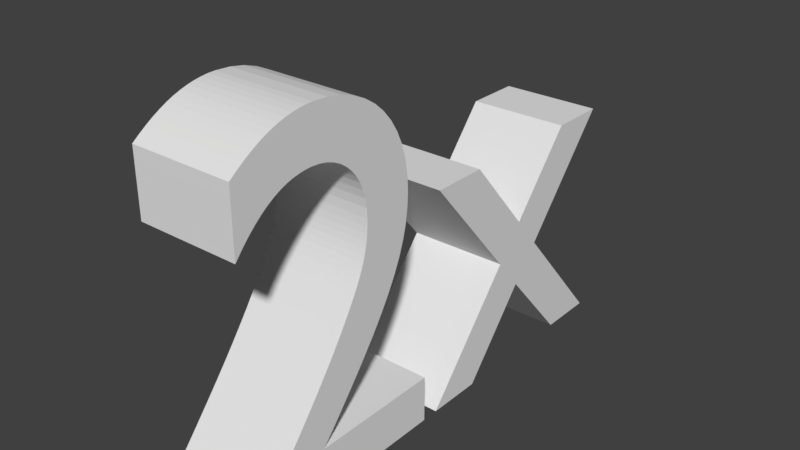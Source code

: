 # Source: bonus_2x.blend  (saved by Blender 2.78.0; exported with 4.5.12 LTS)
import bpy
from mathutils import Matrix  # noqa: F401  (used for matrix-valued properties, if any)

bpy.ops.wm.read_factory_settings(use_empty=True)
scene = bpy.context.scene
scene.name = 'Scene'

# ---- collections
col_collection_1 = bpy.data.collections.new('Collection 1'); scene.collection.children.link(col_collection_1)

# ---- world
world_world = bpy.data.worlds.new('World'); scene.world = world_world
world_world.color = (0.05088, 0.05088, 0.05088)
world_world.use_sun_shadow = False
world_world.sun_shadow_jitter_overblur = 0.0
world_world.cycles.sampling_method = 'MANUAL'

# ---- meshes
me_mesh = bpy.data.meshes.new('Mesh')
me_mesh.from_pydata([(0.987, 0.449, 0.0), (0.873, 0.449, 0.0), (0.745, 0.295, 0.0), (0.612, 0.449, 0.0), (0.5, 0.449, 0.0), (0.689, 0.228, 0.0), (0.5, 0.0, 0.0), (0.612, 0.0, 0.0), (0.745, 0.161, 0.0), (0.886, 0.0, 0.0), (1.0, 0.0, 0.0), (0.802, 0.228, 0.0), (0.466, 0.093, 0.0), (0.205, 0.093, 0.0), (0.2411, 0.1365, 0.0), (0.2735, 0.1767, 0.0), (0.3022, 0.2139, 0.0), (0.3275, 0.2486, 0.0), (0.3494, 0.2811, 0.0), (0.368, 0.3118, 0.0), (0.3834, 0.341, 0.0), (0.3958, 0.3691, 0.0), (0.4052, 0.3965, 0.0), (0.4119, 0.4235, 0.0), (0.4157, 0.4506, 0.0), (0.417, 0.478, 0.0), (0.4153, 0.5087, 0.0), (0.4101, 0.5375, 0.0), (0.4018, 0.5644, 0.0), (0.3904, 0.5892, 0.0), (0.3761, 0.6117, 0.0), (0.3591, 0.6318, 0.0), (0.3396, 0.6492, 0.0), (0.3176, 0.6638, 0.0), (0.2934, 0.6754, 0.0), (0.2671, 0.684, 0.0), (0.2389, 0.6892, 0.0), (0.209, 0.691, 0.0), (0.1953, 0.6906, 0.0), (0.1818, 0.6892, 0.0), (0.1684, 0.687, 0.0), (0.155, 0.6839, 0.0), (0.1418, 0.6799, 0.0), (0.1285, 0.675, 0.0), (0.1152, 0.6692, 0.0), (0.102, 0.6624, 0.0), (0.08863, 0.6547, 0.0), (0.0752, 0.6461, 0.0), (0.06167, 0.6365, 0.0), (0.048, 0.626, 0.0), (0.048, 0.503, 0.0), (0.06165, 0.5195, 0.0), (0.0751, 0.5341, 0.0), (0.08838, 0.5469, 0.0), (0.1015, 0.558, 0.0), (0.1144, 0.5674, 0.0), (0.1273, 0.5753, 0.0), (0.1399, 0.5817, 0.0), (0.1525, 0.5867, 0.0), (0.165, 0.5905, 0.0), (0.1774, 0.593, 0.0), (0.1897, 0.5945, 0.0), (0.202, 0.595, 0.0), (0.2184, 0.5939, 0.0), (0.2339, 0.5907, 0.0), (0.2485, 0.5855, 0.0), (0.2621, 0.5785, 0.0), (0.2745, 0.5696, 0.0), (0.2856, 0.5591, 0.0), (0.2953, 0.547, 0.0), (0.3036, 0.5335, 0.0), (0.3101, 0.5186, 0.0), (0.315, 0.5025, 0.0), (0.318, 0.4853, 0.0), (0.319, 0.467, 0.0), (0.3187, 0.4532, 0.0), (0.3177, 0.4402, 0.0), (0.316, 0.4279, 0.0), (0.3137, 0.416, 0.0), (0.3107, 0.4045, 0.0), (0.3071, 0.3932, 0.0), (0.3027, 0.382, 0.0), (0.2977, 0.3706, 0.0), (0.2921, 0.359, 0.0), (0.2857, 0.3469, 0.0), (0.2787, 0.3343, 0.0), (0.271, 0.321, 0.0), (0.2556, 0.2958, 0.0), (0.2385, 0.2697, 0.0), (0.22, 0.243, 0.0), (0.2004, 0.2158, 0.0), (0.18, 0.1884, 0.0), (0.1589, 0.161, 0.0), (0.1374, 0.1337, 0.0), (0.1159, 0.1069, 0.0), (0.09452, 0.08053, 0.0), (0.07357, 0.05498, 0.0), (0.05331, 0.0304, 0.0), (0.034, 0.007, 0.0), (0.034, 0.0, 0.0), (0.466, 0.0, 0.0)], [], [(38, 36, 37), (39, 36, 38), (40, 36, 39), (40, 35, 36), (41, 35, 40), (41, 34, 35), (42, 34, 41), (43, 34, 42), (43, 33, 34), (44, 33, 43), (45, 33, 44), (45, 32, 33), (46, 32, 45), (47, 32, 46), (47, 31, 32), (48, 31, 47), (49, 31, 48), (49, 30, 31), (50, 51, 49), (51, 52, 49), (52, 53, 49), (53, 54, 49), (54, 55, 49), (55, 56, 49), (56, 57, 49), (57, 58, 49), (58, 59, 49), (59, 60, 49), (60, 61, 49), (61, 30, 49), (61, 62, 30), (62, 29, 30), (63, 29, 62), (64, 29, 63), (65, 29, 64), (65, 28, 29), (66, 28, 65), (67, 28, 66), (68, 28, 67), (68, 27, 28), (69, 27, 68), (70, 27, 69), (70, 26, 27), (71, 26, 70), (72, 26, 71), (72, 25, 26), (73, 25, 72), (74, 25, 73), (74, 24, 25), (75, 24, 74), (76, 24, 75), (76, 23, 24), (77, 23, 76), (78, 23, 77), (78, 22, 23), (79, 22, 78), (80, 22, 79), (80, 21, 22), (81, 21, 80), (82, 21, 81), (83, 21, 82), (83, 20, 21), (84, 20, 83), (85, 20, 84), (85, 19, 20), (86, 19, 85), (87, 19, 86), (87, 18, 19), (88, 18, 87), (88, 17, 18), (89, 17, 88), (89, 16, 17), (90, 16, 89), (91, 16, 90), (91, 15, 16), (92, 15, 91), (92, 14, 15), (93, 14, 92), (93, 13, 14), (94, 13, 93), (95, 13, 94), (95, 12, 13), (95, 100, 12), (96, 100, 95), (97, 100, 96), (98, 100, 97), (99, 100, 98), (5, 3, 4), (5, 2, 3), (2, 0, 1), (2, 11, 0), (5, 11, 2), (6, 11, 5), (6, 8, 11), (8, 10, 11), (6, 7, 8), (9, 10, 8)])
_uv = me_mesh.uv_layers.new(name='UVMap')
_uv.uv.foreach_set('vector', [0.2232, 0.8391, 0.2642, 0.8379, 0.2361, 0.8395, 0.2105, 0.8379, 0.2642, 0.8379, 0.2232, 0.8391, 0.1978, 0.8358, 0.2642, 0.8379, 0.2105, 0.8379, 0.1978, 0.8358, 0.2908, 0.8329, 0.2642, 0.8379, 0.1853, 0.8329, 0.2908, 0.8329, 0.1978, 0.8358, 0.1853, 0.8329, 0.3155, 0.8249, 0.2908, 0.8329, 0.1728, 0.8291, 0.3155, 0.8249, 0.1853, 0.8329, 0.1603, 0.8245, 0.3155, 0.8249, 0.1728, 0.8291, 0.1603, 0.8245, 0.3383, 0.8139, 0.3155, 0.8249, 0.1478, 0.819, 0.3383, 0.8139, 0.1603, 0.8245, 0.1353, 0.8126, 0.3383, 0.8139, 0.1478, 0.819, 0.1353, 0.8126, 0.359, 0.8002, 0.3383, 0.8139, 0.1228, 0.8054, 0.359, 0.8002, 0.1353, 0.8126, 0.1101, 0.7973, 0.359, 0.8002, 0.1228, 0.8054, 0.1101, 0.7973, 0.3774, 0.7838, 0.359, 0.8002, 0.09738, 0.7883, 0.3774, 0.7838, 0.1101, 0.7973, 0.08451, 0.7784, 0.3774, 0.7838, 0.09738, 0.7883, 0.08451, 0.7784, 0.3934, 0.7649, 0.3774, 0.7838, 0.08451, 0.6626, 0.09736, 0.6781, 0.08451, 0.7784, 0.09736, 0.6781, 0.11, 0.6919, 0.08451, 0.7784, 0.11, 0.6919, 0.1225, 0.7039, 0.08451, 0.7784, 0.1225, 0.7039, 0.1349, 0.7143, 0.08451, 0.7784, 0.1349, 0.7143, 0.147, 0.7232, 0.08451, 0.7784, 0.147, 0.7232, 0.1591, 0.7306, 0.08451, 0.7784, 0.1591, 0.7306, 0.1711, 0.7366, 0.08451, 0.7784, 0.1711, 0.7366, 0.1829, 0.7414, 0.08451, 0.7784, 0.1829, 0.7414, 0.1946, 0.7449, 0.08451, 0.7784, 0.1946, 0.7449, 0.2063, 0.7473, 0.08451, 0.7784, 0.2063, 0.7473, 0.2179, 0.7487, 0.08451, 0.7784, 0.2179, 0.7487, 0.3934, 0.7649, 0.08451, 0.7784, 0.2179, 0.7487, 0.2295, 0.7492, 0.3934, 0.7649, 0.2295, 0.7492, 0.4068, 0.7437, 0.3934, 0.7649, 0.2449, 0.7482, 0.4068, 0.7437, 0.2295, 0.7492, 0.2595, 0.7452, 0.4068, 0.7437, 0.2449, 0.7482, 0.2733, 0.7403, 0.4068, 0.7437, 0.2595, 0.7452, 0.2733, 0.7403, 0.4175, 0.7204, 0.4068, 0.7437, 0.2861, 0.7336, 0.4175, 0.7204, 0.2733, 0.7403, 0.2977, 0.7253, 0.4175, 0.7204, 0.2861, 0.7336, 0.3082, 0.7154, 0.4175, 0.7204, 0.2977, 0.7253, 0.3082, 0.7154, 0.4254, 0.6951, 0.4175, 0.7204, 0.3173, 0.7041, 0.4254, 0.6951, 0.3082, 0.7154, 0.3251, 0.6913, 0.4254, 0.6951, 0.3173, 0.7041, 0.3251, 0.6913, 0.4302, 0.6679, 0.4254, 0.6951, 0.3313, 0.6773, 0.4302, 0.6679, 0.3251, 0.6913, 0.3358, 0.6621, 0.4302, 0.6679, 0.3313, 0.6773, 0.3358, 0.6621, 0.4318, 0.6391, 0.4302, 0.6679, 0.3386, 0.6459, 0.4318, 0.6391, 0.3358, 0.6621, 0.3396, 0.6287, 0.4318, 0.6391, 0.3386, 0.6459, 0.3396, 0.6287, 0.4307, 0.6132, 0.4318, 0.6391, 0.3393, 0.6157, 0.4307, 0.6132, 0.3396, 0.6287, 0.3384, 0.6035, 0.4307, 0.6132, 0.3393, 0.6157, 0.3384, 0.6035, 0.427, 0.5878, 0.4307, 0.6132, 0.3368, 0.5919, 0.427, 0.5878, 0.3384, 0.6035, 0.3346, 0.5807, 0.427, 0.5878, 0.3368, 0.5919, 0.3346, 0.5807, 0.4208, 0.5623, 0.427, 0.5878, 0.3318, 0.5699, 0.4208, 0.5623, 0.3346, 0.5807, 0.3284, 0.5592, 0.4208, 0.5623, 0.3318, 0.5699, 0.3284, 0.5592, 0.4119, 0.5365, 0.4208, 0.5623, 0.3243, 0.5486, 0.4119, 0.5365, 0.3284, 0.5592, 0.3196, 0.5379, 0.4119, 0.5365, 0.3243, 0.5486, 0.3143, 0.527, 0.4119, 0.5365, 0.3196, 0.5379, 0.3143, 0.527, 0.4003, 0.5101, 0.4119, 0.5365, 0.3083, 0.5157, 0.4003, 0.5101, 0.3143, 0.527, 0.3017, 0.5038, 0.4003, 0.5101, 0.3083, 0.5157, 0.3017, 0.5038, 0.3857, 0.4826, 0.4003, 0.5101, 0.2944, 0.4913, 0.3857, 0.4826, 0.3017, 0.5038, 0.2799, 0.4675, 0.3857, 0.4826, 0.2944, 0.4913, 0.2799, 0.4675, 0.3682, 0.4537, 0.3857, 0.4826, 0.2638, 0.443, 0.3682, 0.4537, 0.2799, 0.4675, 0.2638, 0.443, 0.3476, 0.4231, 0.3682, 0.4537, 0.2465, 0.4178, 0.3476, 0.4231, 0.2638, 0.443, 0.2465, 0.4178, 0.3238, 0.3905, 0.3476, 0.4231, 0.228, 0.3923, 0.3238, 0.3905, 0.2465, 0.4178, 0.2087, 0.3665, 0.3238, 0.3905, 0.228, 0.3923, 0.2087, 0.3665, 0.2968, 0.3554, 0.3238, 0.3905, 0.1889, 0.3407, 0.2968, 0.3554, 0.2087, 0.3665, 0.1889, 0.3407, 0.2663, 0.3176, 0.2968, 0.3554, 0.1687, 0.315, 0.2663, 0.3176, 0.1889, 0.3407, 0.1687, 0.315, 0.2323, 0.2767, 0.2663, 0.3176, 0.1484, 0.2897, 0.2323, 0.2767, 0.1687, 0.315, 0.1283, 0.2649, 0.2323, 0.2767, 0.1484, 0.2897, 0.1283, 0.2649, 0.478, 0.2767, 0.2323, 0.2767, 0.1283, 0.2649, 0.478, 0.1891, 0.478, 0.2767, 0.1086, 0.2409, 0.478, 0.1891, 0.1283, 0.2649, 0.08951, 0.2177, 0.478, 0.1891, 0.1086, 0.2409, 0.07134, 0.1957, 0.478, 0.1891, 0.08951, 0.2177, 0.07134, 0.1891, 0.478, 0.1891, 0.07134, 0.1957, 0.6879, 0.4037, 0.6154, 0.6118, 0.51, 0.6118, 0.6879, 0.4037, 0.7406, 0.4668, 0.6154, 0.6118, 0.7406, 0.4668, 0.9684, 0.6118, 0.8611, 0.6118, 0.7406, 0.4668, 0.7942, 0.4037, 0.9684, 0.6118, 0.6879, 0.4037, 0.7942, 0.4037, 0.7406, 0.4668, 0.51, 0.1891, 0.7942, 0.4037, 0.6879, 0.4037, 0.51, 0.1891, 0.7406, 0.3407, 0.7942, 0.4037, 0.7406, 0.3407, 0.9806, 0.1891, 0.7942, 0.4037, 0.51, 0.1891, 0.6154, 0.1891, 0.7406, 0.3407, 0.8733, 0.1891, 0.9806, 0.1891, 0.7406, 0.3407])
me_mesh.use_remesh_preserve_volume = False
me_mesh.use_remesh_preserve_attributes = False
me_mesh.use_mirror_vertex_groups = False
me_mesh.update()

# ---- objects
ob_text = bpy.data.objects.new('Text', me_mesh)

# ---- transforms, parenting, visibility, modifiers, constraints
ob_text.location = (0.1, -0.5, -0.25)
ob_text.rotation_euler = (1.571, -0.0, 1.571)
ob_text.scale = (1.0, 1.0, 20.0)
ob_text.lineart.crease_threshold = 0.0
_m = ob_text.modifiers.new('Solidify', 'SOLIDIFY')
_m.nonmanifold_thickness_mode = 'FIXED'
_m.nonmanifold_merge_threshold = 0.0003

# ---- collection membership
col_collection_1.objects.link(ob_text)

# ---- scene / render settings (as saved in the file)
scene.frame_start = 1; scene.frame_end = 250; scene.frame_set(1)
scene.render.engine = 'BLENDER_EEVEE_NEXT'
scene.render.resolution_percentage = 50
scene.render.dither_intensity = 0.0
scene.cycles.use_denoising = False
scene.cycles.samples = 128
scene.cycles.sampling_pattern = 'TABULATED_SOBOL'
scene.cycles.light_sampling_threshold = 0.0
scene.cycles.use_adaptive_sampling = False
scene.cycles.use_light_tree = False
scene.cycles.blur_glossy = 0.0
scene.cycles.sample_clamp_indirect = 0.0
scene.view_settings.view_transform = 'Standard'
bpy.context.view_layer.update()

# ---- added for rendering (the .blend has no active camera and no usable light): camera, sun
cam_auto = bpy.data.cameras.new('AutoCamera')
cam_auto.lens = 50.0
cam_auto.sensor_width = 36.0
cam_auto.clip_end = 1000.0
ob_auto_camera = bpy.data.objects.new('AutoCamera', cam_auto)
scene.collection.objects.link(ob_auto_camera)
ob_auto_camera.location = (1.11436, -1.32024, 0.98699)
ob_auto_camera.rotation_euler = (1.09748, -7.21219e-08, 0.694738)
scene.camera = ob_auto_camera
light_auto_sun = bpy.data.lights.new('AutoSun', 'SUN')
light_auto_sun.energy = 3.0
light_auto_sun.angle = 0.0523599
ob_auto_sun = bpy.data.objects.new('AutoSun', light_auto_sun)
scene.collection.objects.link(ob_auto_sun)
ob_auto_sun.rotation_euler = (0.872665, 0.174533, 0.523599)
bpy.context.view_layer.update()
